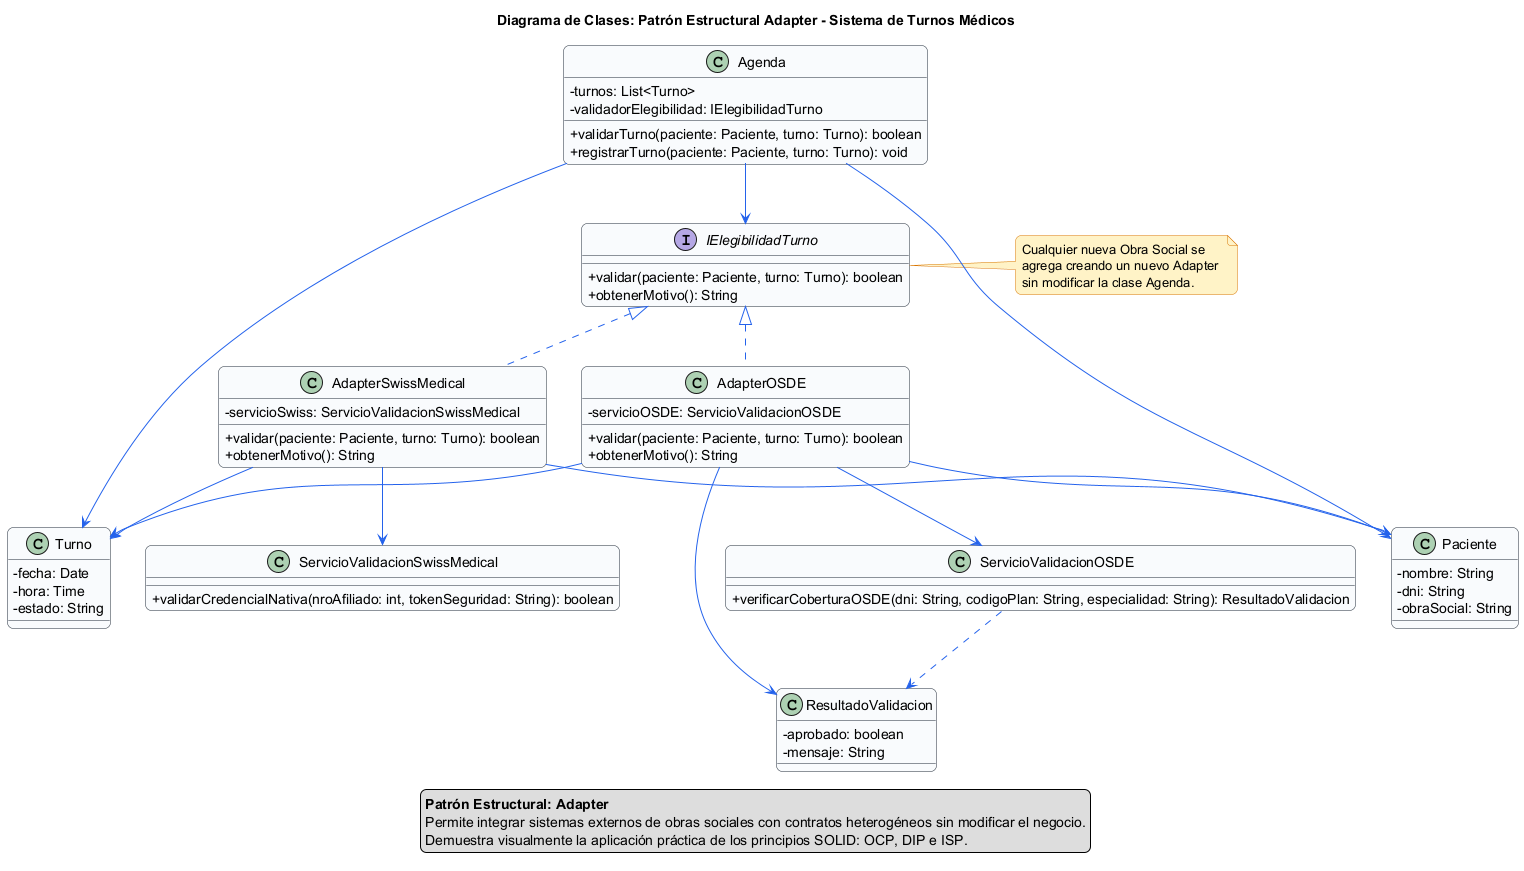

The diagram above was rendered by PlantUML. Its source (embedded in the PNG):
@startuml 01-patron-estructural-adapter
title Diagrama de Clases: Patrón Estructural Adapter - Sistema de Turnos Médicos
' Patrón Adapter - Validación de elegibilidad de turnos
' Diseño orientado a Objetos para el Sistema de Turnos Médicos

skinparam classAttributeIconSize 0
skinparam roundCorner 12
skinparam shadowing false
skinparam class {
  BackgroundColor #F8FAFC
  BorderColor #1F2937
  ArrowColor #2563EB
}
skinparam interface {
  BackgroundColor #EFF6FF
  BorderColor #2563EB
}
skinparam note {
  BackgroundColor #FEF3C7
  BorderColor #D97706
}

' =============================
' 1. DOMINIO DE NEGOCIO
' =============================
class Turno {
  - fecha: Date
  - hora: Time
  - estado: String
}

class Paciente {
  - nombre: String
  - dni: String
  - obraSocial: String
}

class Agenda {
  - turnos: List<Turno>
  - validadorElegibilidad: IElegibilidadTurno
  + validarTurno(paciente: Paciente, turno: Turno): boolean
  + registrarTurno(paciente: Paciente, turno: Turno): void
}

' =============================
' 2. INTERFAZ COMÚN DEL SISTEMA
' =============================
interface IElegibilidadTurno {
  + validar(paciente: Paciente, turno: Turno): boolean
  + obtenerMotivo(): String
}

' =============================
' 3. ADAPTADORES CONCRETOS (Extendidos manualmente)
' =============================
class AdapterOSDE implements IElegibilidadTurno {
  - servicioOSDE: ServicioValidacionOSDE
  + validar(paciente: Paciente, turno: Turno): boolean
  + obtenerMotivo(): String
}

class AdapterSwissMedical implements IElegibilidadTurno {
  - servicioSwiss: ServicioValidacionSwissMedical
  + validar(paciente: Paciente, turno: Turno): boolean
  + obtenerMotivo(): String
}

' =============================
' 4. ADAPTEES SIMULADOS (SISTEMAS EXTERNOS)
' =============================
class ServicioValidacionOSDE {
  + verificarCoberturaOSDE(dni: String, codigoPlan: String, especialidad: String): ResultadoValidacion
}

class ResultadoValidacion {
  - aprobado: boolean
  - mensaje: String
}

class ServicioValidacionSwissMedical {
  + validarCredencialNativa(nroAfiliado: int, tokenSeguridad: String): boolean
}

' =============================
' 5. RELACIONES Y FLUJOS
' =============================
Agenda --> IElegibilidadTurno
Agenda --> Turno
Agenda --> Paciente

' Relaciones del Adaptador OSDE
AdapterOSDE --> ServicioValidacionOSDE
AdapterOSDE --> ResultadoValidacion
AdapterOSDE --> Turno
AdapterOSDE --> Paciente
ServicioValidacionOSDE ..> ResultadoValidacion

' Relaciones del Adaptador Swiss Medical
AdapterSwissMedical --> ServicioValidacionSwissMedical
AdapterSwissMedical --> Turno
AdapterSwissMedical --> Paciente

note right of IElegibilidadTurno
  Cualquier nueva Obra Social se 
  agrega creando un nuevo Adapter 
  sin modificar la clase Agenda.
end note

legend bottom
  <b>Patrón Estructural: Adapter</b>
  Permite integrar sistemas externos de obras sociales con contratos heterogéneos sin modificar el negocio.
  Demuestra visualmente la aplicación práctica de los principios SOLID: OCP, DIP e ISP.
endlegend
@enduml